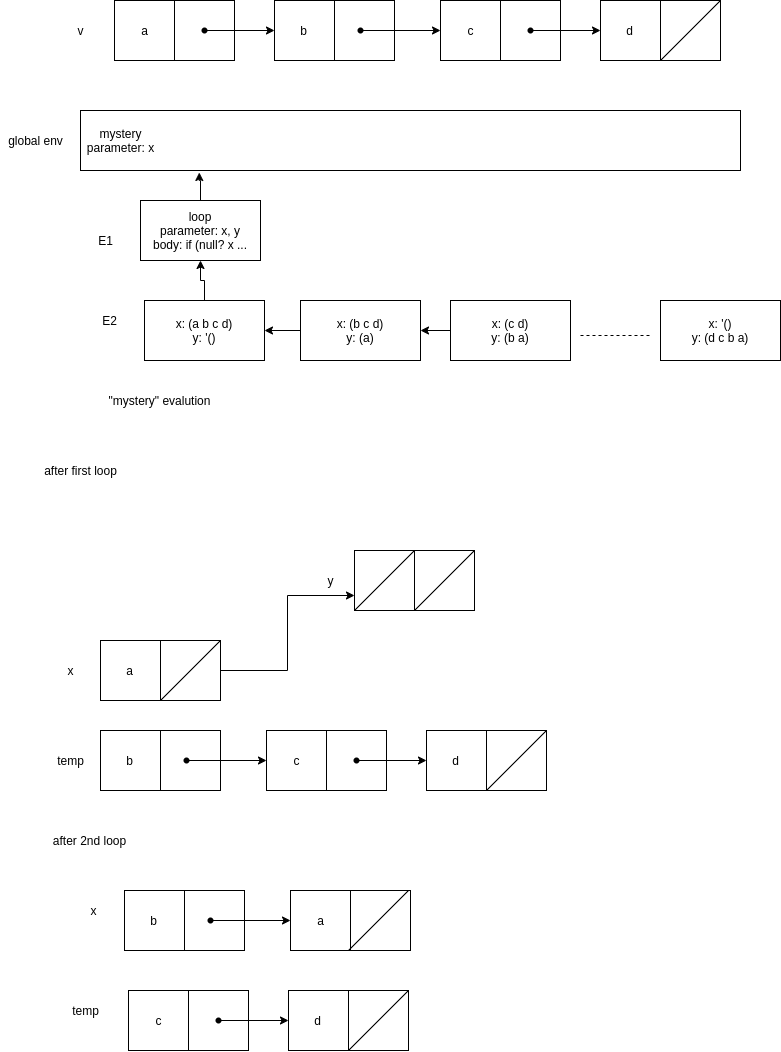

The diagram above was exported from draw.io. Its source (the exported page's mxGraphModel, read from the mxfile embedded in the PNG):
<mxGraphModel dx="1606" dy="1874" grid="1" gridSize="10" guides="1" tooltips="1" connect="1" arrows="1" fold="1" page="1" pageScale="1" pageWidth="850" pageHeight="1100" background="#FFFFFF" math="0" shadow="0">
  <root>
    <mxCell id="0" />
    <mxCell id="1" parent="0" />
    <mxCell id="xFbL3RLuMHVNrylCYMTd-2" value="" style="rounded=0;whiteSpace=wrap;html=1;" vertex="1" parent="1">
      <mxGeometry x="124" y="-150" width="120" height="60" as="geometry" />
    </mxCell>
    <mxCell id="xFbL3RLuMHVNrylCYMTd-3" value="" style="endArrow=none;html=1;entryX=0.5;entryY=1;entryDx=0;entryDy=0;exitX=0.5;exitY=0;exitDx=0;exitDy=0;" edge="1" parent="1" source="xFbL3RLuMHVNrylCYMTd-2" target="xFbL3RLuMHVNrylCYMTd-2">
      <mxGeometry width="50" height="50" relative="1" as="geometry">
        <mxPoint x="374" y="120" as="sourcePoint" />
        <mxPoint x="424" y="70" as="targetPoint" />
      </mxGeometry>
    </mxCell>
    <mxCell id="xFbL3RLuMHVNrylCYMTd-4" style="edgeStyle=orthogonalEdgeStyle;rounded=0;orthogonalLoop=1;jettySize=auto;html=1;entryX=0;entryY=0.5;entryDx=0;entryDy=0;" edge="1" parent="1" source="xFbL3RLuMHVNrylCYMTd-5" target="xFbL3RLuMHVNrylCYMTd-7">
      <mxGeometry relative="1" as="geometry" />
    </mxCell>
    <mxCell id="xFbL3RLuMHVNrylCYMTd-5" value="" style="shape=waypoint;sketch=0;size=6;pointerEvents=1;points=[];fillColor=none;resizable=0;rotatable=0;perimeter=centerPerimeter;snapToPoint=1;" vertex="1" parent="1">
      <mxGeometry x="194" y="-140" width="40" height="40" as="geometry" />
    </mxCell>
    <mxCell id="xFbL3RLuMHVNrylCYMTd-6" value="a" style="text;html=1;align=center;verticalAlign=middle;resizable=0;points=[];autosize=1;strokeColor=none;" vertex="1" parent="1">
      <mxGeometry x="144" y="-130" width="20" height="20" as="geometry" />
    </mxCell>
    <mxCell id="xFbL3RLuMHVNrylCYMTd-7" value="" style="rounded=0;whiteSpace=wrap;html=1;" vertex="1" parent="1">
      <mxGeometry x="284" y="-150" width="120" height="60" as="geometry" />
    </mxCell>
    <mxCell id="xFbL3RLuMHVNrylCYMTd-8" value="" style="endArrow=none;html=1;entryX=0.5;entryY=1;entryDx=0;entryDy=0;exitX=0.5;exitY=0;exitDx=0;exitDy=0;" edge="1" parent="1" source="xFbL3RLuMHVNrylCYMTd-7" target="xFbL3RLuMHVNrylCYMTd-7">
      <mxGeometry width="50" height="50" relative="1" as="geometry">
        <mxPoint x="534" y="120" as="sourcePoint" />
        <mxPoint x="584" y="70" as="targetPoint" />
      </mxGeometry>
    </mxCell>
    <mxCell id="xFbL3RLuMHVNrylCYMTd-20" value="v" style="text;html=1;align=center;verticalAlign=middle;resizable=0;points=[];autosize=1;strokeColor=none;" vertex="1" parent="1">
      <mxGeometry x="80" y="-130" width="20" height="20" as="geometry" />
    </mxCell>
    <mxCell id="xFbL3RLuMHVNrylCYMTd-23" value="b" style="text;html=1;align=center;verticalAlign=middle;resizable=0;points=[];autosize=1;strokeColor=none;" vertex="1" parent="1">
      <mxGeometry x="303" y="-130" width="20" height="20" as="geometry" />
    </mxCell>
    <mxCell id="xFbL3RLuMHVNrylCYMTd-24" value="" style="rounded=0;whiteSpace=wrap;html=1;" vertex="1" parent="1">
      <mxGeometry x="450" y="-150" width="120" height="60" as="geometry" />
    </mxCell>
    <mxCell id="xFbL3RLuMHVNrylCYMTd-25" value="" style="endArrow=none;html=1;entryX=0.5;entryY=1;entryDx=0;entryDy=0;exitX=0.5;exitY=0;exitDx=0;exitDy=0;" edge="1" parent="1" source="xFbL3RLuMHVNrylCYMTd-24" target="xFbL3RLuMHVNrylCYMTd-24">
      <mxGeometry width="50" height="50" relative="1" as="geometry">
        <mxPoint x="700" y="120" as="sourcePoint" />
        <mxPoint x="750" y="70" as="targetPoint" />
      </mxGeometry>
    </mxCell>
    <mxCell id="xFbL3RLuMHVNrylCYMTd-26" style="edgeStyle=orthogonalEdgeStyle;rounded=0;orthogonalLoop=1;jettySize=auto;html=1;entryX=0;entryY=0.5;entryDx=0;entryDy=0;" edge="1" parent="1" source="xFbL3RLuMHVNrylCYMTd-27" target="xFbL3RLuMHVNrylCYMTd-29">
      <mxGeometry relative="1" as="geometry" />
    </mxCell>
    <mxCell id="xFbL3RLuMHVNrylCYMTd-27" value="" style="shape=waypoint;sketch=0;size=6;pointerEvents=1;points=[];fillColor=none;resizable=0;rotatable=0;perimeter=centerPerimeter;snapToPoint=1;" vertex="1" parent="1">
      <mxGeometry x="520" y="-140" width="40" height="40" as="geometry" />
    </mxCell>
    <mxCell id="xFbL3RLuMHVNrylCYMTd-28" value="c" style="text;html=1;align=center;verticalAlign=middle;resizable=0;points=[];autosize=1;strokeColor=none;" vertex="1" parent="1">
      <mxGeometry x="470" y="-130" width="20" height="20" as="geometry" />
    </mxCell>
    <mxCell id="xFbL3RLuMHVNrylCYMTd-29" value="" style="rounded=0;whiteSpace=wrap;html=1;" vertex="1" parent="1">
      <mxGeometry x="610" y="-150" width="120" height="60" as="geometry" />
    </mxCell>
    <mxCell id="xFbL3RLuMHVNrylCYMTd-30" value="" style="endArrow=none;html=1;entryX=0.5;entryY=1;entryDx=0;entryDy=0;exitX=0.5;exitY=0;exitDx=0;exitDy=0;" edge="1" parent="1" source="xFbL3RLuMHVNrylCYMTd-29" target="xFbL3RLuMHVNrylCYMTd-29">
      <mxGeometry width="50" height="50" relative="1" as="geometry">
        <mxPoint x="860" y="120" as="sourcePoint" />
        <mxPoint x="910" y="70" as="targetPoint" />
      </mxGeometry>
    </mxCell>
    <mxCell id="xFbL3RLuMHVNrylCYMTd-31" value="" style="endArrow=none;html=1;entryX=1;entryY=0;entryDx=0;entryDy=0;" edge="1" parent="1" target="xFbL3RLuMHVNrylCYMTd-29">
      <mxGeometry width="50" height="50" relative="1" as="geometry">
        <mxPoint x="670" y="-90" as="sourcePoint" />
        <mxPoint x="720" y="-140" as="targetPoint" />
      </mxGeometry>
    </mxCell>
    <mxCell id="xFbL3RLuMHVNrylCYMTd-32" value="d" style="text;html=1;align=center;verticalAlign=middle;resizable=0;points=[];autosize=1;strokeColor=none;" vertex="1" parent="1">
      <mxGeometry x="629" y="-130" width="20" height="20" as="geometry" />
    </mxCell>
    <mxCell id="xFbL3RLuMHVNrylCYMTd-35" style="edgeStyle=orthogonalEdgeStyle;rounded=0;orthogonalLoop=1;jettySize=auto;html=1;entryX=0;entryY=0.5;entryDx=0;entryDy=0;" edge="1" parent="1" source="xFbL3RLuMHVNrylCYMTd-34" target="xFbL3RLuMHVNrylCYMTd-24">
      <mxGeometry relative="1" as="geometry" />
    </mxCell>
    <mxCell id="xFbL3RLuMHVNrylCYMTd-34" value="" style="shape=waypoint;sketch=0;size=6;pointerEvents=1;points=[];fillColor=none;resizable=0;rotatable=0;perimeter=centerPerimeter;snapToPoint=1;" vertex="1" parent="1">
      <mxGeometry x="350" y="-140" width="40" height="40" as="geometry" />
    </mxCell>
    <mxCell id="xFbL3RLuMHVNrylCYMTd-56" value="" style="rounded=0;whiteSpace=wrap;html=1;" vertex="1" parent="1">
      <mxGeometry x="90" y="-40" width="660" height="60" as="geometry" />
    </mxCell>
    <mxCell id="xFbL3RLuMHVNrylCYMTd-57" value="global env" style="text;html=1;align=center;verticalAlign=middle;resizable=0;points=[];autosize=1;strokeColor=none;" vertex="1" parent="1">
      <mxGeometry x="10" y="-20" width="70" height="20" as="geometry" />
    </mxCell>
    <mxCell id="xFbL3RLuMHVNrylCYMTd-58" value="mystery&lt;br&gt;parameter: x" style="text;html=1;align=center;verticalAlign=middle;resizable=0;points=[];autosize=1;strokeColor=none;" vertex="1" parent="1">
      <mxGeometry x="90" y="-25" width="80" height="30" as="geometry" />
    </mxCell>
    <mxCell id="xFbL3RLuMHVNrylCYMTd-63" style="edgeStyle=orthogonalEdgeStyle;rounded=0;orthogonalLoop=1;jettySize=auto;html=1;entryX=0.18;entryY=1.033;entryDx=0;entryDy=0;entryPerimeter=0;" edge="1" parent="1" source="xFbL3RLuMHVNrylCYMTd-60" target="xFbL3RLuMHVNrylCYMTd-56">
      <mxGeometry relative="1" as="geometry" />
    </mxCell>
    <mxCell id="xFbL3RLuMHVNrylCYMTd-60" value="loop&lt;br&gt;parameter: x, y&lt;br&gt;body: if (null? x ..." style="whiteSpace=wrap;html=1;" vertex="1" parent="1">
      <mxGeometry x="150" y="50" width="120" height="60" as="geometry" />
    </mxCell>
    <mxCell id="xFbL3RLuMHVNrylCYMTd-61" value="E1" style="text;html=1;align=center;verticalAlign=middle;resizable=0;points=[];autosize=1;strokeColor=none;" vertex="1" parent="1">
      <mxGeometry x="100" y="80" width="30" height="20" as="geometry" />
    </mxCell>
    <mxCell id="xFbL3RLuMHVNrylCYMTd-67" style="edgeStyle=orthogonalEdgeStyle;rounded=0;orthogonalLoop=1;jettySize=auto;html=1;entryX=0.5;entryY=1;entryDx=0;entryDy=0;" edge="1" parent="1" source="xFbL3RLuMHVNrylCYMTd-64" target="xFbL3RLuMHVNrylCYMTd-60">
      <mxGeometry relative="1" as="geometry" />
    </mxCell>
    <mxCell id="xFbL3RLuMHVNrylCYMTd-64" value="x: (a b c d)&lt;br&gt;y: '()" style="whiteSpace=wrap;html=1;" vertex="1" parent="1">
      <mxGeometry x="154" y="150" width="120" height="60" as="geometry" />
    </mxCell>
    <mxCell id="xFbL3RLuMHVNrylCYMTd-65" value="E2" style="text;html=1;align=center;verticalAlign=middle;resizable=0;points=[];autosize=1;strokeColor=none;" vertex="1" parent="1">
      <mxGeometry x="104" y="160" width="30" height="20" as="geometry" />
    </mxCell>
    <mxCell id="xFbL3RLuMHVNrylCYMTd-71" style="edgeStyle=orthogonalEdgeStyle;rounded=0;orthogonalLoop=1;jettySize=auto;html=1;entryX=1;entryY=0.5;entryDx=0;entryDy=0;" edge="1" parent="1" source="xFbL3RLuMHVNrylCYMTd-68" target="xFbL3RLuMHVNrylCYMTd-64">
      <mxGeometry relative="1" as="geometry" />
    </mxCell>
    <mxCell id="xFbL3RLuMHVNrylCYMTd-68" value="x: (b c d)&lt;br&gt;y: (a)" style="whiteSpace=wrap;html=1;" vertex="1" parent="1">
      <mxGeometry x="310" y="150" width="120" height="60" as="geometry" />
    </mxCell>
    <mxCell id="xFbL3RLuMHVNrylCYMTd-72" style="edgeStyle=orthogonalEdgeStyle;rounded=0;orthogonalLoop=1;jettySize=auto;html=1;entryX=1;entryY=0.5;entryDx=0;entryDy=0;" edge="1" parent="1" source="xFbL3RLuMHVNrylCYMTd-69" target="xFbL3RLuMHVNrylCYMTd-68">
      <mxGeometry relative="1" as="geometry" />
    </mxCell>
    <mxCell id="xFbL3RLuMHVNrylCYMTd-69" value="x: (c d)&lt;br&gt;y: (b a)" style="whiteSpace=wrap;html=1;" vertex="1" parent="1">
      <mxGeometry x="460" y="150" width="120" height="60" as="geometry" />
    </mxCell>
    <mxCell id="xFbL3RLuMHVNrylCYMTd-78" value="" style="endArrow=none;dashed=1;html=1;" edge="1" parent="1">
      <mxGeometry width="50" height="50" relative="1" as="geometry">
        <mxPoint x="590" y="185" as="sourcePoint" />
        <mxPoint x="660" y="185" as="targetPoint" />
      </mxGeometry>
    </mxCell>
    <mxCell id="xFbL3RLuMHVNrylCYMTd-79" value="x: '()&lt;br&gt;y: (d c b a)" style="whiteSpace=wrap;html=1;" vertex="1" parent="1">
      <mxGeometry x="670" y="150" width="120" height="60" as="geometry" />
    </mxCell>
    <mxCell id="xFbL3RLuMHVNrylCYMTd-80" value="&quot;mystery&quot; evalution" style="text;html=1;align=center;verticalAlign=middle;resizable=0;points=[];autosize=1;strokeColor=none;" vertex="1" parent="1">
      <mxGeometry x="109" y="240" width="120" height="20" as="geometry" />
    </mxCell>
    <mxCell id="xFbL3RLuMHVNrylCYMTd-121" value="after first loop" style="text;html=1;align=center;verticalAlign=middle;resizable=0;points=[];autosize=1;strokeColor=none;" vertex="1" parent="1">
      <mxGeometry x="45" y="310" width="90" height="20" as="geometry" />
    </mxCell>
    <mxCell id="xFbL3RLuMHVNrylCYMTd-127" value="" style="rounded=0;whiteSpace=wrap;html=1;" vertex="1" parent="1">
      <mxGeometry x="110" y="580" width="120" height="60" as="geometry" />
    </mxCell>
    <mxCell id="xFbL3RLuMHVNrylCYMTd-128" value="" style="endArrow=none;html=1;entryX=0.5;entryY=1;entryDx=0;entryDy=0;exitX=0.5;exitY=0;exitDx=0;exitDy=0;" edge="1" parent="1" source="xFbL3RLuMHVNrylCYMTd-127" target="xFbL3RLuMHVNrylCYMTd-127">
      <mxGeometry width="50" height="50" relative="1" as="geometry">
        <mxPoint x="360" y="850" as="sourcePoint" />
        <mxPoint x="410" y="800" as="targetPoint" />
      </mxGeometry>
    </mxCell>
    <mxCell id="xFbL3RLuMHVNrylCYMTd-130" value="b" style="text;html=1;align=center;verticalAlign=middle;resizable=0;points=[];autosize=1;strokeColor=none;" vertex="1" parent="1">
      <mxGeometry x="129" y="600" width="20" height="20" as="geometry" />
    </mxCell>
    <mxCell id="xFbL3RLuMHVNrylCYMTd-131" value="" style="rounded=0;whiteSpace=wrap;html=1;" vertex="1" parent="1">
      <mxGeometry x="276" y="580" width="120" height="60" as="geometry" />
    </mxCell>
    <mxCell id="xFbL3RLuMHVNrylCYMTd-132" value="" style="endArrow=none;html=1;entryX=0.5;entryY=1;entryDx=0;entryDy=0;exitX=0.5;exitY=0;exitDx=0;exitDy=0;" edge="1" parent="1" source="xFbL3RLuMHVNrylCYMTd-131" target="xFbL3RLuMHVNrylCYMTd-131">
      <mxGeometry width="50" height="50" relative="1" as="geometry">
        <mxPoint x="526" y="850" as="sourcePoint" />
        <mxPoint x="576" y="800" as="targetPoint" />
      </mxGeometry>
    </mxCell>
    <mxCell id="xFbL3RLuMHVNrylCYMTd-133" style="edgeStyle=orthogonalEdgeStyle;rounded=0;orthogonalLoop=1;jettySize=auto;html=1;entryX=0;entryY=0.5;entryDx=0;entryDy=0;" edge="1" parent="1" source="xFbL3RLuMHVNrylCYMTd-134" target="xFbL3RLuMHVNrylCYMTd-136">
      <mxGeometry relative="1" as="geometry" />
    </mxCell>
    <mxCell id="xFbL3RLuMHVNrylCYMTd-134" value="" style="shape=waypoint;sketch=0;size=6;pointerEvents=1;points=[];fillColor=none;resizable=0;rotatable=0;perimeter=centerPerimeter;snapToPoint=1;" vertex="1" parent="1">
      <mxGeometry x="346" y="590" width="40" height="40" as="geometry" />
    </mxCell>
    <mxCell id="xFbL3RLuMHVNrylCYMTd-135" value="c" style="text;html=1;align=center;verticalAlign=middle;resizable=0;points=[];autosize=1;strokeColor=none;" vertex="1" parent="1">
      <mxGeometry x="296" y="600" width="20" height="20" as="geometry" />
    </mxCell>
    <mxCell id="xFbL3RLuMHVNrylCYMTd-136" value="" style="rounded=0;whiteSpace=wrap;html=1;" vertex="1" parent="1">
      <mxGeometry x="436" y="580" width="120" height="60" as="geometry" />
    </mxCell>
    <mxCell id="xFbL3RLuMHVNrylCYMTd-137" value="" style="endArrow=none;html=1;entryX=0.5;entryY=1;entryDx=0;entryDy=0;exitX=0.5;exitY=0;exitDx=0;exitDy=0;" edge="1" parent="1" source="xFbL3RLuMHVNrylCYMTd-136" target="xFbL3RLuMHVNrylCYMTd-136">
      <mxGeometry width="50" height="50" relative="1" as="geometry">
        <mxPoint x="686" y="850" as="sourcePoint" />
        <mxPoint x="736" y="800" as="targetPoint" />
      </mxGeometry>
    </mxCell>
    <mxCell id="xFbL3RLuMHVNrylCYMTd-138" value="" style="endArrow=none;html=1;entryX=1;entryY=0;entryDx=0;entryDy=0;" edge="1" parent="1" target="xFbL3RLuMHVNrylCYMTd-136">
      <mxGeometry width="50" height="50" relative="1" as="geometry">
        <mxPoint x="496" y="640" as="sourcePoint" />
        <mxPoint x="546" y="590" as="targetPoint" />
      </mxGeometry>
    </mxCell>
    <mxCell id="xFbL3RLuMHVNrylCYMTd-139" value="d" style="text;html=1;align=center;verticalAlign=middle;resizable=0;points=[];autosize=1;strokeColor=none;" vertex="1" parent="1">
      <mxGeometry x="455" y="600" width="20" height="20" as="geometry" />
    </mxCell>
    <mxCell id="xFbL3RLuMHVNrylCYMTd-140" style="edgeStyle=orthogonalEdgeStyle;rounded=0;orthogonalLoop=1;jettySize=auto;html=1;entryX=0;entryY=0.5;entryDx=0;entryDy=0;" edge="1" parent="1" source="xFbL3RLuMHVNrylCYMTd-141" target="xFbL3RLuMHVNrylCYMTd-131">
      <mxGeometry relative="1" as="geometry" />
    </mxCell>
    <mxCell id="xFbL3RLuMHVNrylCYMTd-141" value="" style="shape=waypoint;sketch=0;size=6;pointerEvents=1;points=[];fillColor=none;resizable=0;rotatable=0;perimeter=centerPerimeter;snapToPoint=1;" vertex="1" parent="1">
      <mxGeometry x="176" y="590" width="40" height="40" as="geometry" />
    </mxCell>
    <mxCell id="xFbL3RLuMHVNrylCYMTd-146" value="x" style="text;html=1;align=center;verticalAlign=middle;resizable=0;points=[];autosize=1;strokeColor=none;" vertex="1" parent="1">
      <mxGeometry x="70" y="510" width="20" height="20" as="geometry" />
    </mxCell>
    <mxCell id="xFbL3RLuMHVNrylCYMTd-159" value="" style="rounded=0;whiteSpace=wrap;html=1;" vertex="1" parent="1">
      <mxGeometry x="364" y="400" width="120" height="60" as="geometry" />
    </mxCell>
    <mxCell id="xFbL3RLuMHVNrylCYMTd-160" value="" style="endArrow=none;html=1;entryX=0.5;entryY=1;entryDx=0;entryDy=0;exitX=0.5;exitY=0;exitDx=0;exitDy=0;" edge="1" parent="1" source="xFbL3RLuMHVNrylCYMTd-159" target="xFbL3RLuMHVNrylCYMTd-159">
      <mxGeometry width="50" height="50" relative="1" as="geometry">
        <mxPoint x="614" y="670" as="sourcePoint" />
        <mxPoint x="664" y="620" as="targetPoint" />
      </mxGeometry>
    </mxCell>
    <mxCell id="xFbL3RLuMHVNrylCYMTd-161" value="" style="endArrow=none;html=1;entryX=1;entryY=0;entryDx=0;entryDy=0;" edge="1" parent="1" target="xFbL3RLuMHVNrylCYMTd-159">
      <mxGeometry width="50" height="50" relative="1" as="geometry">
        <mxPoint x="424" y="460" as="sourcePoint" />
        <mxPoint x="474" y="410" as="targetPoint" />
      </mxGeometry>
    </mxCell>
    <mxCell id="xFbL3RLuMHVNrylCYMTd-163" value="y" style="text;html=1;align=center;verticalAlign=middle;resizable=0;points=[];autosize=1;strokeColor=none;" vertex="1" parent="1">
      <mxGeometry x="330" y="420" width="20" height="20" as="geometry" />
    </mxCell>
    <mxCell id="xFbL3RLuMHVNrylCYMTd-164" value="" style="endArrow=none;html=1;entryX=1;entryY=0;entryDx=0;entryDy=0;" edge="1" parent="1">
      <mxGeometry width="50" height="50" relative="1" as="geometry">
        <mxPoint x="364" y="460" as="sourcePoint" />
        <mxPoint x="424" y="400" as="targetPoint" />
      </mxGeometry>
    </mxCell>
    <mxCell id="xFbL3RLuMHVNrylCYMTd-165" value="after 2nd loop" style="text;html=1;align=center;verticalAlign=middle;resizable=0;points=[];autosize=1;strokeColor=none;" vertex="1" parent="1">
      <mxGeometry x="54" y="680" width="90" height="20" as="geometry" />
    </mxCell>
    <mxCell id="xFbL3RLuMHVNrylCYMTd-179" value="" style="rounded=0;whiteSpace=wrap;html=1;" vertex="1" parent="1">
      <mxGeometry x="138" y="840" width="120" height="60" as="geometry" />
    </mxCell>
    <mxCell id="xFbL3RLuMHVNrylCYMTd-180" value="" style="endArrow=none;html=1;entryX=0.5;entryY=1;entryDx=0;entryDy=0;exitX=0.5;exitY=0;exitDx=0;exitDy=0;" edge="1" parent="1" source="xFbL3RLuMHVNrylCYMTd-179" target="xFbL3RLuMHVNrylCYMTd-179">
      <mxGeometry width="50" height="50" relative="1" as="geometry">
        <mxPoint x="388" y="1110" as="sourcePoint" />
        <mxPoint x="438" y="1060" as="targetPoint" />
      </mxGeometry>
    </mxCell>
    <mxCell id="xFbL3RLuMHVNrylCYMTd-181" style="edgeStyle=orthogonalEdgeStyle;rounded=0;orthogonalLoop=1;jettySize=auto;html=1;entryX=0;entryY=0.5;entryDx=0;entryDy=0;" edge="1" parent="1" source="xFbL3RLuMHVNrylCYMTd-182" target="xFbL3RLuMHVNrylCYMTd-184">
      <mxGeometry relative="1" as="geometry" />
    </mxCell>
    <mxCell id="xFbL3RLuMHVNrylCYMTd-182" value="" style="shape=waypoint;sketch=0;size=6;pointerEvents=1;points=[];fillColor=none;resizable=0;rotatable=0;perimeter=centerPerimeter;snapToPoint=1;" vertex="1" parent="1">
      <mxGeometry x="208" y="850" width="40" height="40" as="geometry" />
    </mxCell>
    <mxCell id="xFbL3RLuMHVNrylCYMTd-183" value="c" style="text;html=1;align=center;verticalAlign=middle;resizable=0;points=[];autosize=1;strokeColor=none;" vertex="1" parent="1">
      <mxGeometry x="158" y="860" width="20" height="20" as="geometry" />
    </mxCell>
    <mxCell id="xFbL3RLuMHVNrylCYMTd-184" value="" style="rounded=0;whiteSpace=wrap;html=1;" vertex="1" parent="1">
      <mxGeometry x="298" y="840" width="120" height="60" as="geometry" />
    </mxCell>
    <mxCell id="xFbL3RLuMHVNrylCYMTd-185" value="" style="endArrow=none;html=1;entryX=0.5;entryY=1;entryDx=0;entryDy=0;exitX=0.5;exitY=0;exitDx=0;exitDy=0;" edge="1" parent="1" source="xFbL3RLuMHVNrylCYMTd-184" target="xFbL3RLuMHVNrylCYMTd-184">
      <mxGeometry width="50" height="50" relative="1" as="geometry">
        <mxPoint x="548" y="1110" as="sourcePoint" />
        <mxPoint x="598" y="1060" as="targetPoint" />
      </mxGeometry>
    </mxCell>
    <mxCell id="xFbL3RLuMHVNrylCYMTd-186" value="" style="endArrow=none;html=1;entryX=1;entryY=0;entryDx=0;entryDy=0;" edge="1" parent="1" target="xFbL3RLuMHVNrylCYMTd-184">
      <mxGeometry width="50" height="50" relative="1" as="geometry">
        <mxPoint x="358" y="900" as="sourcePoint" />
        <mxPoint x="408" y="850" as="targetPoint" />
      </mxGeometry>
    </mxCell>
    <mxCell id="xFbL3RLuMHVNrylCYMTd-187" value="d" style="text;html=1;align=center;verticalAlign=middle;resizable=0;points=[];autosize=1;strokeColor=none;" vertex="1" parent="1">
      <mxGeometry x="317" y="860" width="20" height="20" as="geometry" />
    </mxCell>
    <mxCell id="xFbL3RLuMHVNrylCYMTd-204" value="temp" style="text;html=1;align=center;verticalAlign=middle;resizable=0;points=[];autosize=1;strokeColor=none;" vertex="1" parent="1">
      <mxGeometry x="60" y="600" width="40" height="20" as="geometry" />
    </mxCell>
    <mxCell id="xFbL3RLuMHVNrylCYMTd-209" value="x" style="text;html=1;align=center;verticalAlign=middle;resizable=0;points=[];autosize=1;strokeColor=none;" vertex="1" parent="1">
      <mxGeometry x="93" y="750" width="20" height="20" as="geometry" />
    </mxCell>
    <mxCell id="xFbL3RLuMHVNrylCYMTd-212" value="temp" style="text;html=1;align=center;verticalAlign=middle;resizable=0;points=[];autosize=1;strokeColor=none;" vertex="1" parent="1">
      <mxGeometry x="75" y="850" width="40" height="20" as="geometry" />
    </mxCell>
    <mxCell id="xFbL3RLuMHVNrylCYMTd-213" value="" style="rounded=0;whiteSpace=wrap;html=1;" vertex="1" parent="1">
      <mxGeometry x="134" y="740" width="120" height="60" as="geometry" />
    </mxCell>
    <mxCell id="xFbL3RLuMHVNrylCYMTd-214" value="" style="endArrow=none;html=1;entryX=0.5;entryY=1;entryDx=0;entryDy=0;exitX=0.5;exitY=0;exitDx=0;exitDy=0;" edge="1" parent="1" source="xFbL3RLuMHVNrylCYMTd-213" target="xFbL3RLuMHVNrylCYMTd-213">
      <mxGeometry width="50" height="50" relative="1" as="geometry">
        <mxPoint x="384" y="1010" as="sourcePoint" />
        <mxPoint x="434" y="960" as="targetPoint" />
      </mxGeometry>
    </mxCell>
    <mxCell id="xFbL3RLuMHVNrylCYMTd-215" value="b" style="text;html=1;align=center;verticalAlign=middle;resizable=0;points=[];autosize=1;strokeColor=none;" vertex="1" parent="1">
      <mxGeometry x="153" y="760" width="20" height="20" as="geometry" />
    </mxCell>
    <mxCell id="xFbL3RLuMHVNrylCYMTd-216" value="" style="rounded=0;whiteSpace=wrap;html=1;" vertex="1" parent="1">
      <mxGeometry x="300" y="740" width="120" height="60" as="geometry" />
    </mxCell>
    <mxCell id="xFbL3RLuMHVNrylCYMTd-217" value="" style="endArrow=none;html=1;entryX=0.5;entryY=1;entryDx=0;entryDy=0;exitX=0.5;exitY=0;exitDx=0;exitDy=0;" edge="1" parent="1" source="xFbL3RLuMHVNrylCYMTd-216" target="xFbL3RLuMHVNrylCYMTd-216">
      <mxGeometry width="50" height="50" relative="1" as="geometry">
        <mxPoint x="550" y="1010" as="sourcePoint" />
        <mxPoint x="600" y="960" as="targetPoint" />
      </mxGeometry>
    </mxCell>
    <mxCell id="xFbL3RLuMHVNrylCYMTd-219" value="a" style="text;html=1;align=center;verticalAlign=middle;resizable=0;points=[];autosize=1;strokeColor=none;" vertex="1" parent="1">
      <mxGeometry x="320" y="760" width="20" height="20" as="geometry" />
    </mxCell>
    <mxCell id="xFbL3RLuMHVNrylCYMTd-220" style="edgeStyle=orthogonalEdgeStyle;rounded=0;orthogonalLoop=1;jettySize=auto;html=1;entryX=0;entryY=0.5;entryDx=0;entryDy=0;" edge="1" parent="1" source="xFbL3RLuMHVNrylCYMTd-221" target="xFbL3RLuMHVNrylCYMTd-216">
      <mxGeometry relative="1" as="geometry" />
    </mxCell>
    <mxCell id="xFbL3RLuMHVNrylCYMTd-221" value="" style="shape=waypoint;sketch=0;size=6;pointerEvents=1;points=[];fillColor=none;resizable=0;rotatable=0;perimeter=centerPerimeter;snapToPoint=1;" vertex="1" parent="1">
      <mxGeometry x="200" y="750" width="40" height="40" as="geometry" />
    </mxCell>
    <mxCell id="xFbL3RLuMHVNrylCYMTd-226" style="edgeStyle=orthogonalEdgeStyle;rounded=0;orthogonalLoop=1;jettySize=auto;html=1;entryX=0;entryY=0.75;entryDx=0;entryDy=0;" edge="1" parent="1" source="xFbL3RLuMHVNrylCYMTd-222" target="xFbL3RLuMHVNrylCYMTd-159">
      <mxGeometry relative="1" as="geometry" />
    </mxCell>
    <mxCell id="xFbL3RLuMHVNrylCYMTd-222" value="" style="rounded=0;whiteSpace=wrap;html=1;" vertex="1" parent="1">
      <mxGeometry x="110" y="490" width="120" height="60" as="geometry" />
    </mxCell>
    <mxCell id="xFbL3RLuMHVNrylCYMTd-223" value="" style="endArrow=none;html=1;entryX=0.5;entryY=1;entryDx=0;entryDy=0;exitX=0.5;exitY=0;exitDx=0;exitDy=0;" edge="1" parent="1" source="xFbL3RLuMHVNrylCYMTd-222" target="xFbL3RLuMHVNrylCYMTd-222">
      <mxGeometry width="50" height="50" relative="1" as="geometry">
        <mxPoint x="360" y="760" as="sourcePoint" />
        <mxPoint x="410" y="710" as="targetPoint" />
      </mxGeometry>
    </mxCell>
    <mxCell id="xFbL3RLuMHVNrylCYMTd-224" value="" style="endArrow=none;html=1;entryX=1;entryY=0;entryDx=0;entryDy=0;" edge="1" parent="1" target="xFbL3RLuMHVNrylCYMTd-222">
      <mxGeometry width="50" height="50" relative="1" as="geometry">
        <mxPoint x="170" y="550" as="sourcePoint" />
        <mxPoint x="220" y="500" as="targetPoint" />
      </mxGeometry>
    </mxCell>
    <mxCell id="xFbL3RLuMHVNrylCYMTd-225" value="a" style="text;html=1;align=center;verticalAlign=middle;resizable=0;points=[];autosize=1;strokeColor=none;" vertex="1" parent="1">
      <mxGeometry x="129" y="510" width="20" height="20" as="geometry" />
    </mxCell>
    <mxCell id="xFbL3RLuMHVNrylCYMTd-228" value="" style="endArrow=none;html=1;entryX=1;entryY=0;entryDx=0;entryDy=0;" edge="1" parent="1">
      <mxGeometry width="50" height="50" relative="1" as="geometry">
        <mxPoint x="358" y="800" as="sourcePoint" />
        <mxPoint x="418" y="740" as="targetPoint" />
      </mxGeometry>
    </mxCell>
  </root>
</mxGraphModel>